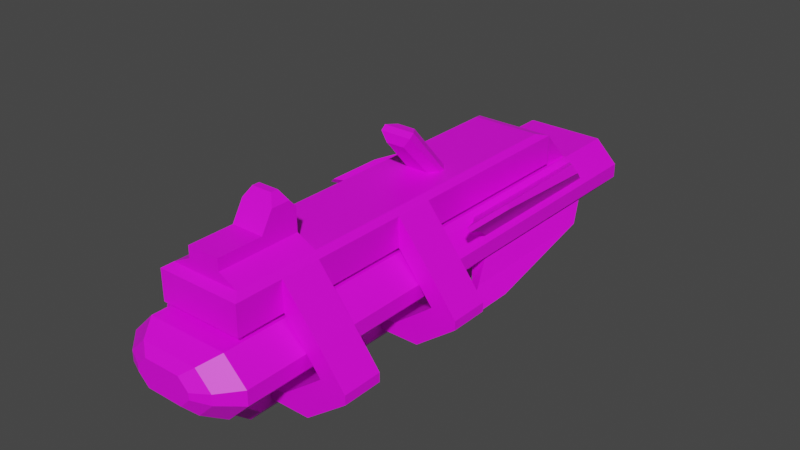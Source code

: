 # Source: Alien_PersonalIonCannon.blend  (saved by Blender 3.6.11; exported with 4.5.12 LTS)
import bpy
from mathutils import Matrix  # noqa: F401  (used for matrix-valued properties, if any)

bpy.ops.wm.read_factory_settings(use_empty=True)
scene = bpy.context.scene
scene.name = 'Scene'

# ---- collections
col_collection = bpy.data.collections.new('Collection'); scene.collection.children.link(col_collection)

# ---- images (referenced by path relative to the original .blend; pixels are not part of the script)
import os
ASSET_DIR = os.environ.get("B2B_ASSET_DIR", "")  # directory of the original .blend (textures are referenced by path, not embedded)
HERE = os.path.dirname(os.path.abspath(__file__))  # packed textures are extracted next to this script under _unpacked/

def load_image(name, relpath, width, height, colorspace="sRGB"):
    """Load a texture the original file referenced (path relative to the .blend, or extracted next to this script)."""
    p = next((c for c in (os.path.join(HERE, relpath), os.path.join(ASSET_DIR, relpath)) if relpath and os.path.exists(c)), "")
    if p:
        img = bpy.data.images.load(p, check_existing=True)
        img.name = name
    else:  # same state as the original file: an image datablock whose file is absent (Cycles renders it pink)
        img = bpy.data.images.new(name, width, height)
        img.source = "FILE"
        img.filepath = "//" + (relpath or name)
    img.colorspace_settings.name = colorspace
    return img
img_blue_team_png = load_image('blue_team.png', 'blue_team.png', 1024, 1024, 'sRGB')

# ---- materials (node trees are filled in below, after node groups)
mat_material = bpy.data.materials.new('Material')
mat_material.alpha_threshold = 0.0
mat_material.use_transparent_shadow = False
mat_material.roughness = 0.5
mat_material.line_color = (0.0, 0.0, 0.0, 1.0)

# ---- material node trees
mat_material.use_nodes = True; mat_material.node_tree.nodes.clear()
_N = mat_material.node_tree.nodes; _L = mat_material.node_tree.links
n0 = _N.new('ShaderNodeOutputMaterial'); n0.name = 'Material Output'; n0.location = (300, 300)
n1 = _N.new('ShaderNodeBsdfPrincipled'); n1.name = 'Principled BSDF'; n1.location = (10, 300)
n1.distribution = 'GGX'
n1.subsurface_method = 'RANDOM_WALK_SKIN'
n1.inputs[3].default_value = 1.45
n1.inputs[27].default_value = (0.0, 0.0, 0.0, 1.0)
n1.inputs[28].default_value = 1.0
n2 = _N.new('ShaderNodeTexImage'); n2.name = 'Image Texture'; n2.location = (-280, 280)
n2.image = img_blue_team_png
_L.new(n1.outputs[0], n0.inputs[0])
_L.new(n2.outputs[0], n1.inputs[0])
n0.is_active_output = True

# ---- world
world_world = bpy.data.worlds.new('World'); scene.world = world_world
world_world.use_nodes = True; world_world.node_tree.nodes.clear()
_N = world_world.node_tree.nodes; _L = world_world.node_tree.links
n0 = _N.new('ShaderNodeOutputWorld'); n0.name = 'World Output'; n0.location = (300, 300)
n1 = _N.new('ShaderNodeBackground'); n1.name = 'Background'; n1.location = (10, 300)
n1.inputs[0].default_value = (0.05088, 0.05088, 0.05088, 1.0)
_L.new(n1.outputs[0], n0.inputs[0])
n0.is_active_output = True
world_world.color = (0.05088, 0.05088, 0.05088)
world_world.use_sun_shadow = False
world_world.sun_shadow_jitter_overblur = 0.0

# ---- meshes
me_cube = bpy.data.meshes.new('Cube')
me_cube.from_pydata([(0.2118, 2.531, -0.527), (0.3101, 2.531, -0.6253), (0.3101, 2.531, -0.6598), (0.2118, 2.531, -0.7581), (0.3679, -0.5047, -0.6013), (0.2358, -0.5047, -0.4692), (0.2358, -0.5047, -0.8159), (0.3679, -0.5047, -0.6837), (-0.3101, 2.531, -0.6253), (-0.2118, 2.531, -0.527), (-0.2118, 2.531, -0.7581), (-0.3101, 2.531, -0.6598), (-0.2358, -0.5047, -0.4692), (-0.3679, -0.5047, -0.6013), (-0.3679, -0.5047, -0.6837), (-0.2358, -0.5047, -0.8159), (-0.3679, 2.531, -0.6837), (-0.2358, 2.531, -0.8159), (0.3679, 2.531, -0.6013), (0.2358, 2.531, -0.4692), (-0.2358, 2.531, -0.4692), (-0.3679, 2.531, -0.6013), (0.2358, 2.531, -0.8159), (0.3679, 2.531, -0.6837), (-0.2951, 2.469, -0.6589), (-0.2015, 2.469, -0.7525), (0.2951, 2.469, -0.6261), (0.2015, 2.469, -0.5326), (-0.2015, 2.469, -0.5326), (-0.2951, 2.469, -0.6261), (0.2015, 2.469, -0.7525), (0.2951, 2.469, -0.6589), (-0.2951, 0.8784, -0.6589), (-0.2015, 0.8784, -0.7525), (0.2951, 0.8784, -0.6261), (0.2015, 0.8784, -0.5326), (-0.2015, 0.8784, -0.5326), (-0.2951, 0.8784, -0.6261), (0.2015, 0.8784, -0.7525), (0.2951, 0.8784, -0.6589), (-0.2611, 2.172, -0.7906), (-0.2611, 1.232, -0.7906), (-0.3426, 1.232, -0.7091), (-0.3426, 2.172, -0.7091), (0.2611, 2.172, -0.4945), (0.2611, 1.232, -0.4945), (0.3426, 1.232, -0.576), (0.3426, 2.172, -0.576), (-0.2611, 1.232, -0.4945), (-0.2611, 2.172, -0.4945), (-0.3426, 2.172, -0.576), (-0.3426, 1.232, -0.576), (0.2611, 1.232, -0.7906), (0.2611, 2.172, -0.7906), (0.3426, 2.172, -0.7091), (0.3426, 1.232, -0.7091), (-0.2358, 2.208, -0.8159), (-0.2358, 1.196, -0.8159), (-0.3679, 1.196, -0.6837), (-0.3679, 2.208, -0.6837), (0.2358, 2.208, -0.4692), (0.2358, 1.196, -0.4692), (0.3679, 1.196, -0.6013), (0.3679, 2.208, -0.6013), (-0.2358, 1.196, -0.4692), (-0.2358, 2.208, -0.4692), (-0.3679, 2.208, -0.6013), (-0.3679, 1.196, -0.6013), (0.2358, 1.196, -0.8159), (0.2358, 2.208, -0.8159), (0.3679, 2.208, -0.6837), (0.3679, 1.196, -0.6837), (-0.3558, 2.042, -0.8457), (-0.3558, 1.102, -0.8457), (-0.3977, 1.102, -0.8037), (-0.3977, 2.042, -0.8037), (0.3558, 2.042, -0.4394), (0.3558, 1.102, -0.4394), (0.3977, 1.102, -0.4813), (0.3977, 2.042, -0.4813), (-0.3558, 1.102, -0.4394), (-0.3558, 2.042, -0.4394), (-0.3977, 2.042, -0.4813), (-0.3977, 1.102, -0.4813), (0.3558, 1.102, -0.8457), (0.3558, 2.042, -0.8457), (0.3977, 2.042, -0.8037), (0.3977, 1.102, -0.8037), (-0.4476, 1.255, -0.9154), (-0.4476, 0.9169, -0.9154), (-0.4675, 0.9169, -0.8956), (-0.4675, 1.255, -0.8956), (0.4476, 1.255, -0.3696), (0.4476, 0.9169, -0.3696), (0.4675, 0.9169, -0.3895), (0.4675, 1.255, -0.3895), (-0.4476, 0.9169, -0.3696), (-0.4476, 1.255, -0.3696), (-0.4675, 1.255, -0.3895), (-0.4675, 0.9169, -0.3895), (0.4476, 0.9169, -0.9154), (0.4476, 1.255, -0.9154), (0.4675, 1.255, -0.8956), (0.4675, 0.9169, -0.8956), (-0.2417, -0.424, -0.438), (-0.2417, -0.424, -0.266), (-0.2417, 1.958, -0.438), (-0.2417, 1.958, -0.266), (0.2417, -0.424, -0.438), (0.2417, -0.424, -0.266), (0.2417, 1.958, -0.438), (0.2417, 1.958, -0.266), (-0.2417, 0.8682, -0.438), (-0.2417, 0.6386, -0.438), (-0.2417, 0.08002, -0.438), (-0.2417, -0.1496, -0.438), (-0.2417, -0.1496, -0.266), (-0.2417, 0.08002, -0.266), (-0.2417, 0.6386, -0.266), (-0.2417, 0.8682, -0.266), (0.2417, -0.1496, -0.438), (0.2417, 0.08002, -0.438), (0.2417, 0.6386, -0.438), (0.2417, 0.8682, -0.438), (0.2417, 0.8682, -0.266), (0.2417, 0.6386, -0.266), (0.2417, 0.08002, -0.266), (0.2417, -0.1496, -0.266), (-0.4507, 0.8682, -0.701), (-0.4507, 0.6386, -0.701), (-0.4507, 0.08002, -0.701), (-0.4507, -0.1496, -0.701), (-0.4507, -0.1496, -0.529), (-0.4507, 0.08002, -0.529), (-0.4507, 0.6386, -0.529), (-0.4507, 0.8682, -0.529), (0.4507, -0.1496, -0.701), (0.4507, 0.08002, -0.701), (0.4507, 0.6386, -0.701), (0.4507, 0.8682, -0.701), (0.4507, 0.8682, -0.529), (0.4507, 0.6386, -0.529), (0.4507, 0.08002, -0.529), (0.4507, -0.1496, -0.529), (-0.5958, 0.8682, -0.7713), (-0.5958, 0.6386, -0.7713), (-0.5958, 0.08002, -0.7713), (-0.5958, -0.1496, -0.7713), (-0.5958, -0.1496, -0.7193), (-0.5958, 0.08002, -0.7193), (-0.5958, 0.6386, -0.7193), (-0.5958, 0.8682, -0.7193), (0.5958, -0.1496, -0.7713), (0.5958, 0.08002, -0.7713), (0.5958, 0.6386, -0.7713), (0.5958, 0.8682, -0.7713), (0.5958, 0.8682, -0.7193), (0.5958, 0.6386, -0.7193), (0.5958, 0.08002, -0.7193), (0.5958, -0.1496, -0.7193), (-0.2132, 0.8682, -0.8821), (-0.2132, 0.6386, -0.8821), (-0.2132, 0.08002, -0.8821), (-0.2132, -0.1496, -0.8821), (0.2132, -0.1496, -0.8821), (0.2132, 0.08002, -0.8821), (0.2132, 0.6386, -0.8821), (0.2132, 0.8682, -0.8821), (-0.3583, 0.8682, -0.9524), (-0.3583, 0.6386, -0.9524), (-0.3583, 0.08002, -0.9524), (-0.3583, -0.1496, -0.9524), (0.3583, -0.1496, -0.9524), (0.3583, 0.08002, -0.9524), (0.3583, 0.6386, -0.9524), (0.3583, 0.8682, -0.9524), (-0.1683, -0.6098, -0.7663), (-0.2626, -0.6098, -0.6719), (0.1683, -0.6098, -0.5188), (0.2626, -0.6098, -0.6131), (-0.2626, -0.6098, -0.6131), (-0.1683, -0.6098, -0.5188), (0.2626, -0.6098, -0.6719), (0.1683, -0.6098, -0.7663), (-0.1069, -0.6558, -0.7211), (-0.1668, -0.6558, -0.6612), (0.1069, -0.6558, -0.5639), (0.1668, -0.6558, -0.6238), (-0.1668, -0.6558, -0.6238), (-0.1069, -0.6558, -0.5639), (0.1668, -0.6558, -0.6612), (0.1069, -0.6558, -0.7211), (-0.2118, 2.186, -0.4847), (-0.2118, 2.014, -0.4847), (0.2118, 2.014, -0.4847), (0.2118, 2.186, -0.4847), (-0.2038, 0.8447, -0.2402), (-0.2038, 1.875, -0.2402), (0.2038, 1.875, -0.2402), (0.2038, -0.1171, -0.2402), (0.2038, -0.3763, -0.2402), (-0.2038, -0.3763, -0.2402), (-0.2038, -0.1171, -0.2402), (-0.2038, 0.09989, -0.2402), (-0.2038, 0.6277, -0.2402), (0.2038, 0.8447, -0.2402), (0.2038, 0.6277, -0.2402), (0.2038, 0.09989, -0.2402), (0.0934, -0.3763, -0.1858), (-0.1265, -0.226, -0.8121), (0.0934, -0.1171, -0.1858), (-0.1265, 1.413, -0.8121), (0.0972, 1.533, -0.9164), (0.1265, -0.226, -0.8121), (0.0425, 1.533, -0.9771), (0.1265, 1.413, -0.8121), (-0.0425, 1.533, -0.9771), (-0.0972, 1.533, -0.9164), (0.0972, 1.533, -0.7827), (-0.0972, 1.533, -0.7827), (-0.05533, -0.226, -1.065), (-0.1265, -0.226, -0.9859), (-0.05533, 1.413, -1.065), (-0.1265, 1.413, -0.9862), (0.1265, -0.226, -0.9859), (0.05533, -0.226, -1.065), (0.1265, 1.413, -0.9862), (0.05533, 1.413, -1.065), (-0.1265, -0.4369, -0.8071), (-0.05533, -0.526, -0.8117), (-0.05533, -0.5092, -0.7657), (-0.05533, -0.3986, -0.7657), (-0.1265, -0.2396, -0.8059), (0.1265, -0.2396, -0.8059), (0.05533, -0.3986, -0.7657), (0.1265, -0.4369, -0.8071), (0.05533, -0.5092, -0.7657), (0.05533, -0.526, -0.8117), (-0.0934, -0.3763, -0.1858), (-0.0934, -0.1171, -0.1858), (-0.0934, 0.09989, -0.1858), (0.0934, 0.09989, -0.1858), (-0.0934, -0.1171, -0.1208), (-0.0934, 0.09989, -0.05474), (-0.0934, -0.3763, -0.1208), (0.0934, -0.3763, -0.1208), (0.0934, -0.1171, -0.1208), (0.0934, 0.09989, -0.05474), (-0.0934, -0.05022, -0.01018), (-0.0934, 0.05902, -0.01018), (0.0934, 0.05902, -0.01018), (0.0934, -0.05022, -0.01018), (-0.0593, -0.01593, 0.04572), (-0.0593, 0.02472, 0.04572), (0.0593, 0.02472, 0.04572), (0.0593, -0.01593, 0.04572), (-0.1095, 1.093, -0.3421), (-0.1095, 1.23, -0.3421), (0.1095, 1.093, -0.3421), (0.1095, 1.23, -0.3421), (-0.06988, 1.093, -0.2573), (-0.1095, 1.146, -0.2573), (-0.1095, 1.093, -0.2969), (-0.1095, 1.178, -0.2573), (-0.06991, 1.23, -0.2573), (-0.1095, 1.23, -0.2969), (0.1095, 1.146, -0.2573), (0.06988, 1.093, -0.2573), (0.1095, 1.093, -0.2969), (0.06991, 1.23, -0.2573), (0.1095, 1.178, -0.2573), (0.1095, 1.23, -0.2969), (-0.05484, 0.8993, -0.04379), (-0.09239, 0.903, 0.01095), (-0.05443, 0.987, 0.02979), (-0.09239, 0.9311, 0.03454), (0.05443, 0.987, 0.02979), (0.09239, 0.9311, 0.03454), (0.05484, 0.8993, -0.04379), (0.09239, 0.903, 0.01095)], [], [(57, 68, 6, 15), (59, 66, 21, 16), (4, 5, 178, 179), (61, 64, 12, 5), (71, 62, 4, 7), (57, 15, 14, 58), (61, 5, 4, 62), (65, 20, 21, 66), (69, 22, 23, 70), (8, 9, 28, 29), (11, 10, 17, 16), (1, 0, 19, 18), (9, 8, 21, 20), (3, 2, 23, 22), (10, 3, 22, 17), (8, 11, 16, 21), (0, 9, 20, 19), (2, 1, 18, 23), (28, 27, 35, 36), (10, 11, 24, 25), (1, 2, 31, 26), (11, 8, 29, 24), (2, 3, 30, 31), (0, 1, 26, 27), (9, 0, 27, 28), (3, 10, 25, 30), (33, 32, 37, 36, 35, 34, 39, 38), (30, 25, 33, 38), (29, 28, 36, 37), (25, 24, 32, 33), (26, 31, 39, 34), (24, 29, 37, 32), (31, 30, 38, 39), (27, 26, 34, 35), (6, 68, 71, 7), (53, 54, 86, 85), (12, 64, 67, 13), (42, 43, 75, 74), (19, 60, 63, 18), (55, 52, 84, 87), (17, 56, 59, 16), (41, 42, 74, 73), (23, 18, 63, 70), (70, 63, 62, 71), (19, 20, 65, 60), (60, 65, 64, 61), (14, 13, 67, 58), (58, 67, 66, 59), (17, 22, 69, 56), (56, 69, 68, 57), (41, 40, 56, 57), (43, 42, 58, 59), (45, 44, 60, 61), (47, 46, 62, 63), (49, 48, 64, 65), (51, 50, 66, 67), (53, 52, 68, 69), (55, 54, 70, 71), (52, 55, 71, 68), (54, 53, 69, 70), (48, 51, 67, 64), (50, 49, 65, 66), (44, 47, 63, 60), (46, 45, 61, 62), (40, 43, 59, 56), (42, 41, 57, 58), (86, 87, 103, 102), (75, 72, 88, 91), (84, 85, 101, 100), (77, 78, 94, 93), (44, 45, 77, 76), (51, 48, 80, 83), (46, 47, 79, 78), (49, 50, 82, 81), (48, 49, 81, 80), (47, 44, 76, 79), (50, 51, 83, 82), (45, 46, 78, 77), (52, 53, 85, 84), (43, 40, 72, 75), (54, 55, 87, 86), (40, 41, 73, 72), (100, 101, 102, 103), (96, 97, 98, 99), (92, 93, 94, 95), (88, 89, 90, 91), (72, 73, 89, 88), (73, 74, 90, 89), (87, 84, 100, 103), (74, 75, 91, 90), (85, 86, 102, 101), (76, 77, 93, 92), (83, 80, 96, 99), (78, 79, 95, 94), (81, 82, 98, 97), (80, 81, 97, 96), (79, 76, 92, 95), (82, 83, 99, 98), (112, 119, 107, 106), (111, 110, 194, 195), (120, 127, 109, 108), (108, 109, 105, 104), (115, 120, 108, 104), (118, 117, 203, 204), (105, 109, 200, 201), (124, 111, 198, 205), (117, 116, 202, 203), (127, 126, 207, 199), (106, 110, 123, 112), (112, 123, 122, 113), (113, 122, 121, 114), (114, 121, 120, 115), (110, 111, 124, 123), (116, 117, 133, 132), (122, 125, 126, 121), (127, 120, 136, 143), (104, 105, 116, 115), (121, 126, 142, 137), (114, 117, 118, 113), (122, 123, 139, 138), (137, 142, 158, 153), (132, 133, 149, 148), (141, 138, 154, 157), (131, 147, 171, 163), (124, 125, 141, 140), (115, 116, 132, 131), (117, 114, 130, 133), (118, 119, 135, 134), (126, 127, 143, 142), (113, 118, 134, 129), (112, 113, 129, 128), (119, 112, 128, 135), (120, 121, 137, 136), (123, 124, 140, 139), (125, 122, 138, 141), (114, 115, 131, 130), (155, 156, 157, 154), (153, 158, 159, 152), (147, 148, 149, 146), (145, 150, 151, 144), (134, 135, 151, 150), (143, 136, 152, 159), (147, 146, 170, 171), (131, 132, 148, 147), (137, 153, 173, 165), (133, 130, 146, 149), (140, 141, 157, 156), (129, 134, 150, 145), (142, 143, 159, 158), (129, 145, 169, 161), (135, 128, 144, 151), (139, 140, 156, 155), (166, 161, 169, 174), (167, 175, 168, 160), (160, 161, 166, 167), (168, 175, 174, 169), (144, 128, 160, 168), (136, 137, 165, 164), (146, 130, 162, 170), (138, 139, 167, 166), (154, 138, 166, 174), (152, 136, 164, 172), (153, 152, 172, 173), (155, 154, 174, 175), (128, 129, 161, 160), (139, 155, 175, 167), (130, 131, 163, 162), (145, 144, 168, 169), (162, 165, 173, 170), (170, 173, 172, 171), (162, 163, 164, 165), (171, 172, 164, 163), (176, 183, 191, 184), (14, 15, 176, 177), (15, 6, 183, 176), (7, 4, 179, 182), (13, 14, 177, 180), (6, 7, 182, 183), (5, 12, 181, 178), (12, 13, 180, 181), (191, 190, 187, 186, 189, 188, 185, 184), (182, 179, 187, 190), (181, 180, 188, 189), (177, 176, 184, 185), (180, 177, 185, 188), (178, 181, 189, 186), (183, 182, 190, 191), (179, 178, 186, 187), (193, 192, 195, 194), (110, 106, 193, 194), (107, 111, 195, 192), (106, 107, 192, 193), (203, 202, 239, 240), (198, 197, 196, 205), (205, 196, 204, 206), (206, 204, 203, 207), (199, 207, 241, 210), (125, 124, 205, 206), (109, 127, 199, 200), (111, 107, 197, 198), (119, 118, 204, 196), (107, 119, 196, 197), (126, 125, 206, 207), (116, 105, 201, 202), (220, 225, 237, 229), (226, 215, 213, 224), (224, 213, 233, 235), (215, 226, 212, 218), (221, 209, 211, 223), (215, 211, 209, 213), (213, 209, 232, 233), (209, 221, 228, 232), (216, 217, 219, 218, 212, 214), (236, 234, 231, 230), (228, 229, 230), (235, 236, 237), (222, 220, 221, 223), (225, 227, 226, 224), (230, 231, 232, 228), (234, 236, 235, 233), (229, 237, 236, 230), (233, 232, 231, 234), (220, 229, 228, 221), (224, 235, 237, 225), (222, 227, 225, 220), (223, 211, 219, 217), (211, 215, 218, 219), (226, 227, 214, 212), (222, 223, 217, 216), (227, 222, 216, 214), (210, 241, 247, 246), (208, 210, 246, 245), (207, 203, 240, 241), (201, 200, 208, 238), (202, 201, 238, 239), (200, 199, 210, 208), (246, 242, 244, 245), (243, 242, 248, 249), (239, 238, 244, 242), (238, 208, 245, 244), (241, 240, 243, 247), (240, 239, 242, 243), (250, 249, 253, 254), (247, 243, 249, 250), (242, 246, 251, 248), (246, 247, 250, 251), (254, 253, 252, 255), (249, 248, 252, 253), (248, 251, 255, 252), (251, 250, 254, 255), (260, 267, 278, 272), (269, 264, 274, 276), (277, 275, 273, 279), (256, 262, 261, 263, 265, 257), (257, 259, 258, 256), (257, 265, 264, 269, 271, 259), (263, 261, 273, 275), (266, 270, 277, 279), (259, 271, 270, 266, 268, 258), (260, 261, 262), (263, 264, 265), (266, 267, 268), (269, 270, 271), (275, 277, 276, 274), (279, 273, 272, 278), (260, 272, 273, 261), (274, 264, 263, 275), (266, 279, 278, 267), (277, 270, 269, 276), (258, 268, 267, 260, 262, 256)])
_uv = me_cube.uv_layers.new(name='UVMap')
_uv.uv.foreach_set('vector', [0.1798, 0.4874, 0.1798, 0.4874, 0.1798, 0.4874, 0.1798, 0.4874, 0.1798, 0.4874, 0.1798, 0.4874, 0.1798, 0.4874, 0.1798, 0.4874, 0.1798, 0.4874, 0.1798, 0.4874, 0.1798, 0.4874, 0.1798, 0.4874, 0.1798, 0.4874, 0.1798, 0.4874, 0.1798, 0.4874, 0.1798, 0.4874, 0.1798, 0.4874, 0.1798, 0.4874, 0.1798, 0.4874, 0.1798, 0.4874, 0.1798, 0.4874, 0.1798, 0.4874, 0.1798, 0.4874, 0.1798, 0.4874, 0.1798, 0.4874, 0.1798, 0.4874, 0.1798, 0.4874, 0.1798, 0.4874, 0.1798, 0.4874, 0.1798, 0.4874, 0.1798, 0.4874, 0.1798, 0.4874, 0.1798, 0.4874, 0.1798, 0.4874, 0.1798, 0.4874, 0.1798, 0.4874, 0.1955, 0.8717, 0.1955, 0.8717, 0.1955, 0.8717, 0.1955, 0.8717, 0.1798, 0.4874, 0.1798, 0.4874, 0.1798, 0.4874, 0.1798, 0.4874, 0.1798, 0.4874, 0.1798, 0.4874, 0.1798, 0.4874, 0.1798, 0.4874, 0.1798, 0.4874, 0.1798, 0.4874, 0.1798, 0.4874, 0.1798, 0.4874, 0.1798, 0.4874, 0.1798, 0.4874, 0.1798, 0.4874, 0.1798, 0.4874, 0.1798, 0.4874, 0.1798, 0.4874, 0.1798, 0.4874, 0.1798, 0.4874, 0.1798, 0.4874, 0.1798, 0.4874, 0.1798, 0.4874, 0.1798, 0.4874, 0.1798, 0.4874, 0.1798, 0.4874, 0.1798, 0.4874, 0.1798, 0.4874, 0.1798, 0.4874, 0.1798, 0.4874, 0.1798, 0.4874, 0.1798, 0.4874, 0.1955, 0.8717, 0.1955, 0.8717, 0.1955, 0.8717, 0.1955, 0.8717, 0.1955, 0.8717, 0.1955, 0.8717, 0.1955, 0.8717, 0.1955, 0.8717, 0.1955, 0.8717, 0.1955, 0.8717, 0.1955, 0.8717, 0.1955, 0.8717, 0.1955, 0.8717, 0.1955, 0.8717, 0.1955, 0.8717, 0.1955, 0.8717, 0.1955, 0.8717, 0.1955, 0.8717, 0.1955, 0.8717, 0.1955, 0.8717, 0.1955, 0.8717, 0.1955, 0.8717, 0.1955, 0.8717, 0.1955, 0.8717, 0.1955, 0.8717, 0.1955, 0.8717, 0.1955, 0.8717, 0.1955, 0.8717, 0.1955, 0.8717, 0.1955, 0.8717, 0.1955, 0.8717, 0.1955, 0.8717, 0.1955, 0.8717, 0.1955, 0.8717, 0.1955, 0.8717, 0.1955, 0.8717, 0.1955, 0.8717, 0.1955, 0.8717, 0.1955, 0.8717, 0.1955, 0.8717, 0.1955, 0.8717, 0.1955, 0.8717, 0.1955, 0.8717, 0.1955, 0.8717, 0.1955, 0.8717, 0.1955, 0.8717, 0.1955, 0.8717, 0.1955, 0.8717, 0.1955, 0.8717, 0.1955, 0.8717, 0.1955, 0.8717, 0.1955, 0.8717, 0.1955, 0.8717, 0.1955, 0.8717, 0.1955, 0.8717, 0.1955, 0.8717, 0.1955, 0.8717, 0.1955, 0.8717, 0.1955, 0.8717, 0.1955, 0.8717, 0.1955, 0.8717, 0.1955, 0.8717, 0.1955, 0.8717, 0.1955, 0.8717, 0.1955, 0.8717, 0.1955, 0.8717, 0.1955, 0.8717, 0.1955, 0.8717, 0.1798, 0.4874, 0.1798, 0.4874, 0.1798, 0.4874, 0.1798, 0.4874, 0.1798, 0.4874, 0.1798, 0.4874, 0.1798, 0.4874, 0.1798, 0.4874, 0.1798, 0.4874, 0.1798, 0.4874, 0.1798, 0.4874, 0.1798, 0.4874, 0.1798, 0.4874, 0.1798, 0.4874, 0.1798, 0.4874, 0.1798, 0.4874, 0.1798, 0.4874, 0.1798, 0.4874, 0.1798, 0.4874, 0.1798, 0.4874, 0.1798, 0.4874, 0.1798, 0.4874, 0.1798, 0.4874, 0.1798, 0.4874, 0.1798, 0.4874, 0.1798, 0.4874, 0.1798, 0.4874, 0.1798, 0.4874, 0.1798, 0.4874, 0.1798, 0.4874, 0.1798, 0.4874, 0.1798, 0.4874, 0.1798, 0.4874, 0.1798, 0.4874, 0.1798, 0.4874, 0.1798, 0.4874, 0.1798, 0.4874, 0.1798, 0.4874, 0.1798, 0.4874, 0.1798, 0.4874, 0.1798, 0.4874, 0.1798, 0.4874, 0.1798, 0.4874, 0.1798, 0.4874, 0.1798, 0.4874, 0.1798, 0.4874, 0.1798, 0.4874, 0.1798, 0.4874, 0.1798, 0.4874, 0.1798, 0.4874, 0.1798, 0.4874, 0.1798, 0.4874, 0.1798, 0.4874, 0.1798, 0.4874, 0.1798, 0.4874, 0.1798, 0.4874, 0.1798, 0.4874, 0.1798, 0.4874, 0.1798, 0.4874, 0.1798, 0.4874, 0.1798, 0.4874, 0.1798, 0.4874, 0.1798, 0.4874, 0.1798, 0.4874, 0.1798, 0.4874, 0.1798, 0.4874, 0.1798, 0.4874, 0.1798, 0.4874, 0.1798, 0.4874, 0.1798, 0.4874, 0.1798, 0.4874, 0.1798, 0.4874, 0.1798, 0.4874, 0.1798, 0.4874, 0.1798, 0.4874, 0.1798, 0.4874, 0.1798, 0.4874, 0.1798, 0.4874, 0.1798, 0.4874, 0.1798, 0.4874, 0.1798, 0.4874, 0.1798, 0.4874, 0.1798, 0.4874, 0.1798, 0.4874, 0.1798, 0.4874, 0.1798, 0.4874, 0.1798, 0.4874, 0.1798, 0.4874, 0.1798, 0.4874, 0.1798, 0.4874, 0.1798, 0.4874, 0.1798, 0.4874, 0.1798, 0.4874, 0.1798, 0.4874, 0.1798, 0.4874, 0.1798, 0.4874, 0.1798, 0.4874, 0.1798, 0.4874, 0.1798, 0.4874, 0.1798, 0.4874, 0.1798, 0.4874, 0.1798, 0.4874, 0.1798, 0.4874, 0.1798, 0.4874, 0.1798, 0.4874, 0.1798, 0.4874, 0.1798, 0.4874, 0.1798, 0.4874, 0.1798, 0.4874, 0.1798, 0.4874, 0.1798, 0.4874, 0.1798, 0.4874, 0.1798, 0.4874, 0.1798, 0.4874, 0.1798, 0.4874, 0.1798, 0.4874, 0.1798, 0.4874, 0.1798, 0.4874, 0.1798, 0.4874, 0.1798, 0.4874, 0.1798, 0.4874, 0.1798, 0.4874, 0.1798, 0.4874, 0.1798, 0.4874, 0.1798, 0.4874, 0.1798, 0.4874, 0.1798, 0.4874, 0.1798, 0.4874, 0.1798, 0.4874, 0.1798, 0.4874, 0.1798, 0.4874, 0.1798, 0.4874, 0.1798, 0.4874, 0.1798, 0.4874, 0.1798, 0.4874, 0.1798, 0.4874, 0.1798, 0.4874, 0.1798, 0.4874, 0.1798, 0.4874, 0.1798, 0.4874, 0.1798, 0.4874, 0.1798, 0.4874, 0.1798, 0.4874, 0.1798, 0.4874, 0.1798, 0.4874, 0.1798, 0.4874, 0.1798, 0.4874, 0.1798, 0.4874, 0.1798, 0.4874, 0.1798, 0.4874, 0.1798, 0.4874, 0.1798, 0.4874, 0.1798, 0.4874, 0.1798, 0.4874, 0.1798, 0.4874, 0.1798, 0.4874, 0.1798, 0.4874, 0.1798, 0.4874, 0.1798, 0.4874, 0.1798, 0.4874, 0.1798, 0.4874, 0.1798, 0.4874, 0.1798, 0.4874, 0.1798, 0.4874, 0.1798, 0.4874, 0.1798, 0.4874, 0.1798, 0.4874, 0.1798, 0.4874, 0.1798, 0.4874, 0.1798, 0.4874, 0.1798, 0.4874, 0.1798, 0.4874, 0.1798, 0.4874, 0.1798, 0.4874, 0.1798, 0.4874, 0.1798, 0.4874, 0.1798, 0.4874, 0.1798, 0.4874, 0.1798, 0.4874, 0.1798, 0.4874, 0.1798, 0.4874, 0.1798, 0.4874, 0.1798, 0.4874, 0.1798, 0.4874, 0.1798, 0.4874, 0.1798, 0.4874, 0.1798, 0.4874, 0.1798, 0.4874, 0.1798, 0.4874, 0.1798, 0.4874, 0.1798, 0.4874, 0.1798, 0.4874, 0.1798, 0.4874, 0.1798, 0.4874, 0.1798, 0.4874, 0.1798, 0.4874, 0.1798, 0.4874, 0.1798, 0.4874, 0.1798, 0.4874, 0.1798, 0.4874, 0.1798, 0.4874, 0.1798, 0.4874, 0.1798, 0.4874, 0.1798, 0.4874, 0.1798, 0.4874, 0.1798, 0.4874, 0.1798, 0.4874, 0.1798, 0.4874, 0.1798, 0.4874, 0.1798, 0.4874, 0.1798, 0.4874, 0.1798, 0.4874, 0.1798, 0.4874, 0.1798, 0.4874, 0.1798, 0.4874, 0.1798, 0.4874, 0.1798, 0.4874, 0.1798, 0.4874, 0.1798, 0.4874, 0.1798, 0.4874, 0.1798, 0.4874, 0.1798, 0.4874, 0.1798, 0.4874, 0.1798, 0.4874, 0.1798, 0.4874, 0.1798, 0.4874, 0.1798, 0.4874, 0.1798, 0.4874, 0.1798, 0.4874, 0.1798, 0.4874, 0.1798, 0.4874, 0.1798, 0.4874, 0.1798, 0.4874, 0.1798, 0.4874, 0.1798, 0.4874, 0.1798, 0.4874, 0.1798, 0.4874, 0.1798, 0.4874, 0.1798, 0.4874, 0.1798, 0.4874, 0.1798, 0.4874, 0.1798, 0.4874, 0.1798, 0.4874, 0.1798, 0.4874, 0.1798, 0.4874, 0.1798, 0.4874, 0.1798, 0.4874, 0.1798, 0.4874, 0.1798, 0.4874, 0.1798, 0.4874, 0.1798, 0.4874, 0.1798, 0.4874, 0.1798, 0.4874, 0.1798, 0.4874, 0.1798, 0.4874, 0.1798, 0.4874, 0.1719, 0.2984, 0.1719, 0.2984, 0.1719, 0.2984, 0.1719, 0.2984, 0.1719, 0.2984, 0.1719, 0.2984, 0.1719, 0.2984, 0.1719, 0.2984, 0.1719, 0.2984, 0.1719, 0.2984, 0.1719, 0.2984, 0.1719, 0.2984, 0.1719, 0.2984, 0.1719, 0.2984, 0.1719, 0.2984, 0.1719, 0.2984, 0.1719, 0.2984, 0.1719, 0.2984, 0.1719, 0.2984, 0.1719, 0.2984, 0.1719, 0.2984, 0.1719, 0.2984, 0.1719, 0.2984, 0.1719, 0.2984, 0.1719, 0.2984, 0.1719, 0.2984, 0.1719, 0.2984, 0.1719, 0.2984, 0.1719, 0.2984, 0.1719, 0.2984, 0.1719, 0.2984, 0.1719, 0.2984, 0.1719, 0.2984, 0.1719, 0.2984, 0.1719, 0.2984, 0.1719, 0.2984, 0.1719, 0.2984, 0.1719, 0.2984, 0.1719, 0.2984, 0.1719, 0.2984, 0.1719, 0.2984, 0.1719, 0.2984, 0.1719, 0.2984, 0.1719, 0.2984, 0.1719, 0.2984, 0.1719, 0.2984, 0.1719, 0.2984, 0.1719, 0.2984, 0.1719, 0.2984, 0.1719, 0.2984, 0.1719, 0.2984, 0.1719, 0.2984, 0.185, 0.4874, 0.185, 0.4874, 0.185, 0.4874, 0.185, 0.4874, 0.1719, 0.2984, 0.1719, 0.2984, 0.1719, 0.2984, 0.1719, 0.2984, 0.5026, 0.478, 0.5026, 0.478, 0.5026, 0.478, 0.5026, 0.478, 0.1719, 0.2984, 0.1719, 0.2984, 0.1719, 0.2984, 0.1719, 0.2984, 0.5026, 0.478, 0.5026, 0.478, 0.5026, 0.478, 0.5026, 0.478, 0.1719, 0.2984, 0.1719, 0.2984, 0.1719, 0.2984, 0.1719, 0.2984, 0.5026, 0.478, 0.5026, 0.478, 0.5026, 0.478, 0.5026, 0.478, 0.1719, 0.2984, 0.1719, 0.2984, 0.1719, 0.2984, 0.1719, 0.2984, 0.5236, 0.4669, 0.5236, 0.4669, 0.5236, 0.4669, 0.5236, 0.4669, 0.5026, 0.478, 0.5026, 0.478, 0.5026, 0.478, 0.5026, 0.478, 0.5026, 0.478, 0.5026, 0.478, 0.5026, 0.478, 0.5026, 0.478, 0.5236, 0.4669, 0.5236, 0.4669, 0.5236, 0.4669, 0.5236, 0.4669, 0.5026, 0.478, 0.5026, 0.478, 0.5026, 0.478, 0.5026, 0.478, 0.5236, 0.4669, 0.5236, 0.4669, 0.5236, 0.4669, 0.5236, 0.4669, 0.5026, 0.478, 0.5026, 0.478, 0.5026, 0.478, 0.5026, 0.478, 0.5026, 0.478, 0.5026, 0.478, 0.5026, 0.478, 0.5026, 0.478, 0.5236, 0.4669, 0.5236, 0.4669, 0.5236, 0.4669, 0.5236, 0.4669, 0.5026, 0.478, 0.5026, 0.478, 0.5026, 0.478, 0.5026, 0.478, 0.5236, 0.4669, 0.5236, 0.4669, 0.5236, 0.4669, 0.5236, 0.4669, 0.5236, 0.4669, 0.5236, 0.4669, 0.5236, 0.4669, 0.5236, 0.4669, 0.5236, 0.4669, 0.5236, 0.4669, 0.5236, 0.4669, 0.5236, 0.4669, 0.5026, 0.478, 0.5026, 0.478, 0.5026, 0.478, 0.5026, 0.478, 0.5236, 0.4669, 0.5236, 0.4669, 0.5236, 0.4669, 0.5236, 0.4669, 0.5236, 0.4669, 0.5236, 0.4669, 0.5236, 0.4669, 0.5236, 0.4669, 0.5026, 0.478, 0.5026, 0.478, 0.5026, 0.478, 0.5026, 0.478, 0.5236, 0.4669, 0.5236, 0.4669, 0.5236, 0.4669, 0.5236, 0.4669, 0.5026, 0.478, 0.5026, 0.478, 0.5026, 0.478, 0.5026, 0.478, 0.5026, 0.478, 0.5026, 0.478, 0.5026, 0.478, 0.5026, 0.478, 0.5236, 0.4669, 0.5236, 0.4669, 0.5236, 0.4669, 0.5236, 0.4669, 0.5236, 0.4669, 0.5236, 0.4669, 0.5236, 0.4669, 0.5236, 0.4669, 0.5026, 0.478, 0.5026, 0.478, 0.5026, 0.478, 0.5026, 0.478, 0.5026, 0.478, 0.5026, 0.478, 0.5026, 0.478, 0.5026, 0.478, 0.5026, 0.478, 0.5026, 0.478, 0.5026, 0.478, 0.5026, 0.478, 0.5026, 0.478, 0.5026, 0.478, 0.5026, 0.478, 0.5026, 0.478, 0.5026, 0.478, 0.5026, 0.478, 0.5026, 0.478, 0.5026, 0.478, 0.5236, 0.4669, 0.5236, 0.4669, 0.5236, 0.4669, 0.5236, 0.4669, 0.5236, 0.4669, 0.5236, 0.4669, 0.5236, 0.4669, 0.5236, 0.4669, 0.5026, 0.478, 0.5026, 0.478, 0.5026, 0.478, 0.5026, 0.478, 0.5236, 0.4669, 0.5236, 0.4669, 0.5236, 0.4669, 0.5236, 0.4669, 0.5236, 0.4669, 0.5236, 0.4669, 0.5236, 0.4669, 0.5236, 0.4669, 0.5236, 0.4669, 0.5236, 0.4669, 0.5236, 0.4669, 0.5236, 0.4669, 0.5236, 0.4669, 0.5236, 0.4669, 0.5236, 0.4669, 0.5236, 0.4669, 0.5236, 0.4669, 0.5236, 0.4669, 0.5236, 0.4669, 0.5236, 0.4669, 0.5236, 0.4669, 0.5236, 0.4669, 0.5236, 0.4669, 0.5236, 0.4669, 0.5236, 0.4669, 0.5236, 0.4669, 0.5236, 0.4669, 0.5236, 0.4669, 0.5236, 0.4669, 0.5236, 0.4669, 0.5236, 0.4669, 0.5236, 0.4669, 0.5026, 0.478, 0.5026, 0.478, 0.5026, 0.478, 0.5026, 0.478, 0.5026, 0.478, 0.5026, 0.478, 0.5026, 0.478, 0.5026, 0.478, 0.5236, 0.4669, 0.5236, 0.4669, 0.5236, 0.4669, 0.5236, 0.4669, 0.5236, 0.4669, 0.5236, 0.4669, 0.5236, 0.4669, 0.5236, 0.4669, 0.5026, 0.478, 0.5026, 0.478, 0.5026, 0.478, 0.5026, 0.478, 0.5026, 0.478, 0.5026, 0.478, 0.5026, 0.478, 0.5026, 0.478, 0.5236, 0.4669, 0.5236, 0.4669, 0.5236, 0.4669, 0.5236, 0.4669, 0.5236, 0.4669, 0.5236, 0.4669, 0.5236, 0.4669, 0.5236, 0.4669, 0.5236, 0.4669, 0.5236, 0.4669, 0.5236, 0.4669, 0.5236, 0.4669, 0.5026, 0.478, 0.5026, 0.478, 0.5026, 0.478, 0.5026, 0.478, 0.5236, 0.4669, 0.5236, 0.4669, 0.5236, 0.4669, 0.5236, 0.4669, 0.5026, 0.478, 0.5026, 0.478, 0.5026, 0.478, 0.5026, 0.478, 0.5026, 0.478, 0.5026, 0.478, 0.5026, 0.478, 0.5026, 0.478, 0.5026, 0.478, 0.5026, 0.478, 0.5026, 0.478, 0.5026, 0.478, 0.5026, 0.478, 0.5026, 0.478, 0.5026, 0.478, 0.5026, 0.478, 0.1798, 0.4874, 0.1798, 0.4874, 0.1798, 0.4874, 0.1798, 0.4874, 0.1798, 0.4874, 0.1798, 0.4874, 0.1798, 0.4874, 0.1798, 0.4874, 0.1798, 0.4874, 0.1798, 0.4874, 0.1798, 0.4874, 0.1798, 0.4874, 0.1798, 0.4874, 0.1798, 0.4874, 0.1798, 0.4874, 0.1798, 0.4874, 0.1798, 0.4874, 0.1798, 0.4874, 0.1798, 0.4874, 0.1798, 0.4874, 0.1798, 0.4874, 0.1798, 0.4874, 0.1798, 0.4874, 0.1798, 0.4874, 0.1798, 0.4874, 0.1798, 0.4874, 0.1798, 0.4874, 0.1798, 0.4874, 0.1798, 0.4874, 0.1798, 0.4874, 0.1798, 0.4874, 0.1798, 0.4874, 0.1798, 0.4874, 0.1798, 0.4874, 0.1798, 0.4874, 0.1798, 0.4874, 0.1798, 0.4874, 0.1798, 0.4874, 0.1798, 0.4874, 0.1798, 0.4874, 0.1798, 0.4874, 0.1798, 0.4874, 0.1798, 0.4874, 0.1798, 0.4874, 0.1798, 0.4874, 0.1798, 0.4874, 0.1798, 0.4874, 0.1798, 0.4874, 0.1798, 0.4874, 0.1798, 0.4874, 0.1798, 0.4874, 0.1798, 0.4874, 0.1798, 0.4874, 0.1798, 0.4874, 0.1798, 0.4874, 0.1798, 0.4874, 0.1798, 0.4874, 0.1798, 0.4874, 0.1798, 0.4874, 0.1798, 0.4874, 0.1798, 0.4874, 0.1798, 0.4874, 0.1798, 0.4874, 0.1798, 0.4874, 0.1798, 0.4874, 0.1798, 0.4874, 0.1798, 0.4874, 0.1798, 0.4874, 0.1719, 0.2984, 0.1719, 0.2984, 0.1719, 0.2984, 0.1719, 0.2984, 0.1719, 0.2984, 0.1719, 0.2984, 0.1719, 0.2984, 0.1719, 0.2984, 0.1719, 0.2984, 0.1719, 0.2984, 0.1719, 0.2984, 0.1719, 0.2984, 0.1719, 0.2984, 0.1719, 0.2984, 0.1719, 0.2984, 0.1719, 0.2984, 0.1955, 0.4858, 0.1955, 0.4858, 0.1955, 0.4858, 0.1955, 0.4858, 0.1719, 0.2984, 0.1719, 0.2984, 0.1719, 0.2984, 0.1719, 0.2984, 0.1719, 0.2984, 0.1719, 0.2984, 0.1719, 0.2984, 0.1719, 0.2984, 0.1719, 0.2984, 0.1719, 0.2984, 0.1719, 0.2984, 0.1719, 0.2984, 0.1955, 0.4858, 0.1955, 0.4858, 0.1955, 0.4858, 0.1955, 0.4858, 0.1719, 0.2984, 0.1719, 0.2984, 0.1719, 0.2984, 0.1719, 0.2984, 0.1719, 0.2984, 0.1719, 0.2984, 0.1719, 0.2984, 0.1719, 0.2984, 0.1719, 0.2984, 0.1719, 0.2984, 0.1719, 0.2984, 0.1719, 0.2984, 0.1719, 0.2984, 0.1719, 0.2984, 0.1719, 0.2984, 0.1719, 0.2984, 0.1719, 0.2984, 0.1719, 0.2984, 0.1719, 0.2984, 0.1719, 0.2984, 0.1719, 0.2984, 0.1719, 0.2984, 0.1719, 0.2984, 0.1719, 0.2984, 0.1719, 0.2984, 0.1719, 0.2984, 0.1719, 0.2984, 0.1719, 0.2984, 0.1719, 0.2984, 0.1719, 0.2984, 0.1719, 0.2984, 0.1719, 0.2984, 0.1719, 0.2984, 0.1719, 0.2984, 0.1719, 0.2984, 0.1719, 0.2984, 0.1719, 0.2984, 0.1719, 0.2984, 0.1719, 0.2984, 0.1719, 0.2984, 0.1719, 0.2984, 0.1719, 0.2984, 0.1719, 0.2984, 0.1719, 0.2984, 0.1719, 0.2984, 0.1719, 0.2984, 0.1719, 0.2984, 0.1719, 0.2984, 0.1719, 0.2984, 0.1719, 0.2984, 0.1719, 0.2984, 0.1719, 0.2984, 0.1719, 0.2984, 0.1719, 0.2984, 0.1719, 0.2984, 0.1719, 0.2984, 0.1719, 0.2984, 0.1719, 0.2984, 0.1719, 0.2984, 0.1719, 0.2984, 0.1719, 0.2984, 0.1719, 0.2984, 0.1719, 0.2984, 0.1719, 0.2984, 0.1719, 0.2984, 0.1719, 0.2984, 0.1719, 0.2984, 0.1719, 0.2984, 0.1719, 0.2984, 0.1719, 0.2984, 0.1719, 0.2984, 0.1719, 0.2984, 0.1719, 0.2984, 0.1719, 0.2984, 0.1719, 0.2984, 0.1719, 0.2984, 0.1719, 0.2984, 0.1719, 0.2984, 0.1719, 0.2984, 0.1719, 0.2984, 0.1719, 0.2984, 0.1719, 0.2984, 0.1719, 0.2984, 0.1719, 0.2984, 0.1719, 0.2984, 0.1719, 0.2984, 0.1719, 0.2984, 0.1719, 0.2984, 0.1719, 0.2984, 0.1719, 0.2984, 0.1719, 0.2984, 0.1719, 0.2984, 0.1719, 0.2984, 0.1719, 0.2984, 0.1719, 0.2984, 0.1719, 0.2984, 0.1719, 0.2984, 0.1719, 0.2984, 0.1719, 0.2984, 0.1719, 0.2984, 0.1719, 0.2984, 0.1719, 0.2984, 0.1719, 0.2984, 0.1719, 0.2984, 0.1719, 0.2984, 0.1719, 0.2984, 0.1719, 0.2984, 0.1719, 0.2984, 0.1719, 0.2984, 0.1719, 0.2984, 0.1719, 0.2984, 0.1719, 0.2984, 0.1719, 0.2984, 0.1719, 0.2984, 0.1719, 0.2984, 0.1719, 0.2984, 0.1719, 0.2984, 0.1719, 0.2984, 0.1719, 0.2984, 0.1719, 0.2984, 0.1719, 0.2984, 0.1719, 0.2984, 0.1719, 0.2984, 0.1719, 0.2984, 0.1719, 0.2984, 0.1719, 0.2984, 0.1719, 0.2984, 0.1719, 0.2984, 0.1719, 0.2984, 0.1719, 0.2984, 0.1719, 0.2984, 0.1719, 0.2984, 0.1955, 0.4858, 0.1955, 0.4858, 0.1955, 0.4858, 0.1955, 0.4858, 0.1955, 0.4858, 0.1955, 0.4858, 0.1955, 0.4858, 0.1955, 0.4858, 0.1955, 0.4858, 0.1955, 0.4858, 0.1955, 0.4858, 0.1955, 0.4858, 0.1955, 0.4858, 0.1955, 0.4858, 0.1955, 0.4858, 0.1955, 0.4858, 0.1955, 0.4858, 0.1955, 0.4858, 0.1955, 0.4858, 0.1955, 0.4858, 0.1955, 0.4858, 0.1955, 0.4858, 0.1955, 0.4858, 0.1955, 0.4858, 0.1955, 0.4858, 0.1955, 0.4858, 0.1955, 0.4858, 0.1955, 0.4858, 0.1955, 0.4858, 0.1955, 0.4858, 0.1955, 0.4858, 0.1955, 0.4858, 0.1955, 0.4858, 0.1955, 0.4858, 0.1955, 0.4858, 0.1955, 0.4858, 0.1955, 0.4858, 0.1955, 0.4858, 0.1955, 0.4858, 0.1955, 0.4858, 0.1955, 0.4858, 0.1955, 0.4858, 0.1955, 0.4858, 0.1955, 0.4858, 0.1955, 0.4858, 0.1955, 0.4858, 0.1955, 0.4858, 0.1955, 0.4858, 0.1955, 0.4858, 0.1955, 0.4858, 0.1955, 0.4858, 0.1955, 0.4858, 0.1955, 0.4858, 0.1955, 0.4858, 0.1955, 0.4858, 0.1955, 0.4858, 0.1955, 0.4858, 0.1955, 0.4858, 0.1955, 0.4858, 0.1955, 0.4858, 0.1955, 0.4858, 0.1955, 0.4858, 0.1955, 0.4858, 0.1955, 0.4858, 0.1955, 0.4858, 0.1955, 0.4858, 0.1955, 0.4858, 0.1955, 0.4858, 0.1955, 0.4858, 0.1955, 0.4858, 0.1955, 0.4858, 0.1955, 0.4858, 0.1955, 0.4858, 0.1955, 0.4858, 0.1955, 0.4858, 0.1955, 0.4858, 0.1955, 0.4858, 0.1955, 0.4858, 0.1955, 0.4858, 0.1955, 0.4858, 0.2113, 0.478, 0.2113, 0.478, 0.2113, 0.478, 0.2113, 0.478, 0.2113, 0.478, 0.2113, 0.478, 0.2113, 0.478, 0.2113, 0.478, 0.2113, 0.478, 0.2113, 0.478, 0.2113, 0.478, 0.2113, 0.478, 0.2113, 0.478, 0.2113, 0.478, 0.2113, 0.478, 0.2113, 0.478, 0.2113, 0.478, 0.2113, 0.478, 0.2113, 0.478, 0.2113, 0.478, 0.2113, 0.478, 0.2113, 0.478, 0.2113, 0.478, 0.2113, 0.478, 0.2113, 0.478, 0.2113, 0.478, 0.2113, 0.478, 0.2113, 0.478, 0.2113, 0.478, 0.2113, 0.478, 0.2113, 0.478, 0.2113, 0.478, 0.2113, 0.478, 0.2113, 0.478, 0.2113, 0.478, 0.2113, 0.478, 0.2113, 0.478, 0.2113, 0.478, 0.2113, 0.478, 0.2113, 0.478, 0.2113, 0.478, 0.2113, 0.478, 0.2113, 0.478, 0.2113, 0.478, 0.2113, 0.478, 0.2113, 0.478, 0.2113, 0.478, 0.2113, 0.478, 0.2113, 0.478, 0.2113, 0.478, 0.2113, 0.478, 0.2113, 0.478, 0.2113, 0.478, 0.2113, 0.478, 0.2113, 0.478, 0.2113, 0.478, 0.2113, 0.478, 0.2113, 0.478, 0.2113, 0.478, 0.2113, 0.478, 0.2113, 0.478, 0.2113, 0.478, 0.2113, 0.478, 0.2113, 0.478, 0.2113, 0.478, 0.2113, 0.478, 0.2113, 0.478, 0.2113, 0.478, 0.2113, 0.478, 0.2113, 0.478, 0.2113, 0.478, 0.2113, 0.478, 0.2113, 0.478, 0.2113, 0.478, 0.2113, 0.478, 0.2113, 0.478, 0.2113, 0.478, 0.2113, 0.478, 0.2113, 0.478, 0.2113, 0.478, 0.2113, 0.478, 0.2113, 0.478, 0.2113, 0.478, 0.2113, 0.478])
me_cube.materials.append(mat_material)
me_cube.use_mirror_vertex_groups = False
me_cube.update()

# ---- objects
ob_cube = bpy.data.objects.new('Cube', me_cube)

# ---- transforms, parenting, visibility, modifiers, constraints
ob_cube.location = (0.0, 0.0, 0.0)
ob_cube.lock_rotations_4d = False
ob_cube.empty_display_type = 'ARROWS'
ob_cube.lineart.crease_threshold = 0.0

# ---- collection membership
col_collection.objects.link(ob_cube)

# ---- scene / render settings (as saved in the file)
scene.frame_start = 1; scene.frame_end = 250; scene.frame_set(1)
scene.render.engine = 'BLENDER_EEVEE_NEXT'
scene.cycles.sampling_pattern = 'TABULATED_SOBOL'
scene.view_settings.view_transform = 'Filmic'
bpy.context.view_layer.update()

# ---- added for rendering (the .blend has no active camera and no usable light): camera, sun
cam_auto = bpy.data.cameras.new('AutoCamera')
cam_auto.lens = 50.0
cam_auto.sensor_width = 36.0
cam_auto.clip_end = 1000.0
ob_auto_camera = bpy.data.objects.new('AutoCamera', cam_auto)
scene.collection.objects.link(ob_auto_camera)
ob_auto_camera.location = (3.31159, -3.03619, 2.13954)
ob_auto_camera.rotation_euler = (1.09748, -7.21219e-08, 0.694738)
scene.camera = ob_auto_camera
light_auto_sun = bpy.data.lights.new('AutoSun', 'SUN')
light_auto_sun.energy = 3.0
light_auto_sun.angle = 0.0523599
ob_auto_sun = bpy.data.objects.new('AutoSun', light_auto_sun)
scene.collection.objects.link(ob_auto_sun)
ob_auto_sun.rotation_euler = (0.872665, 0.174533, 0.523599)
bpy.context.view_layer.update()
